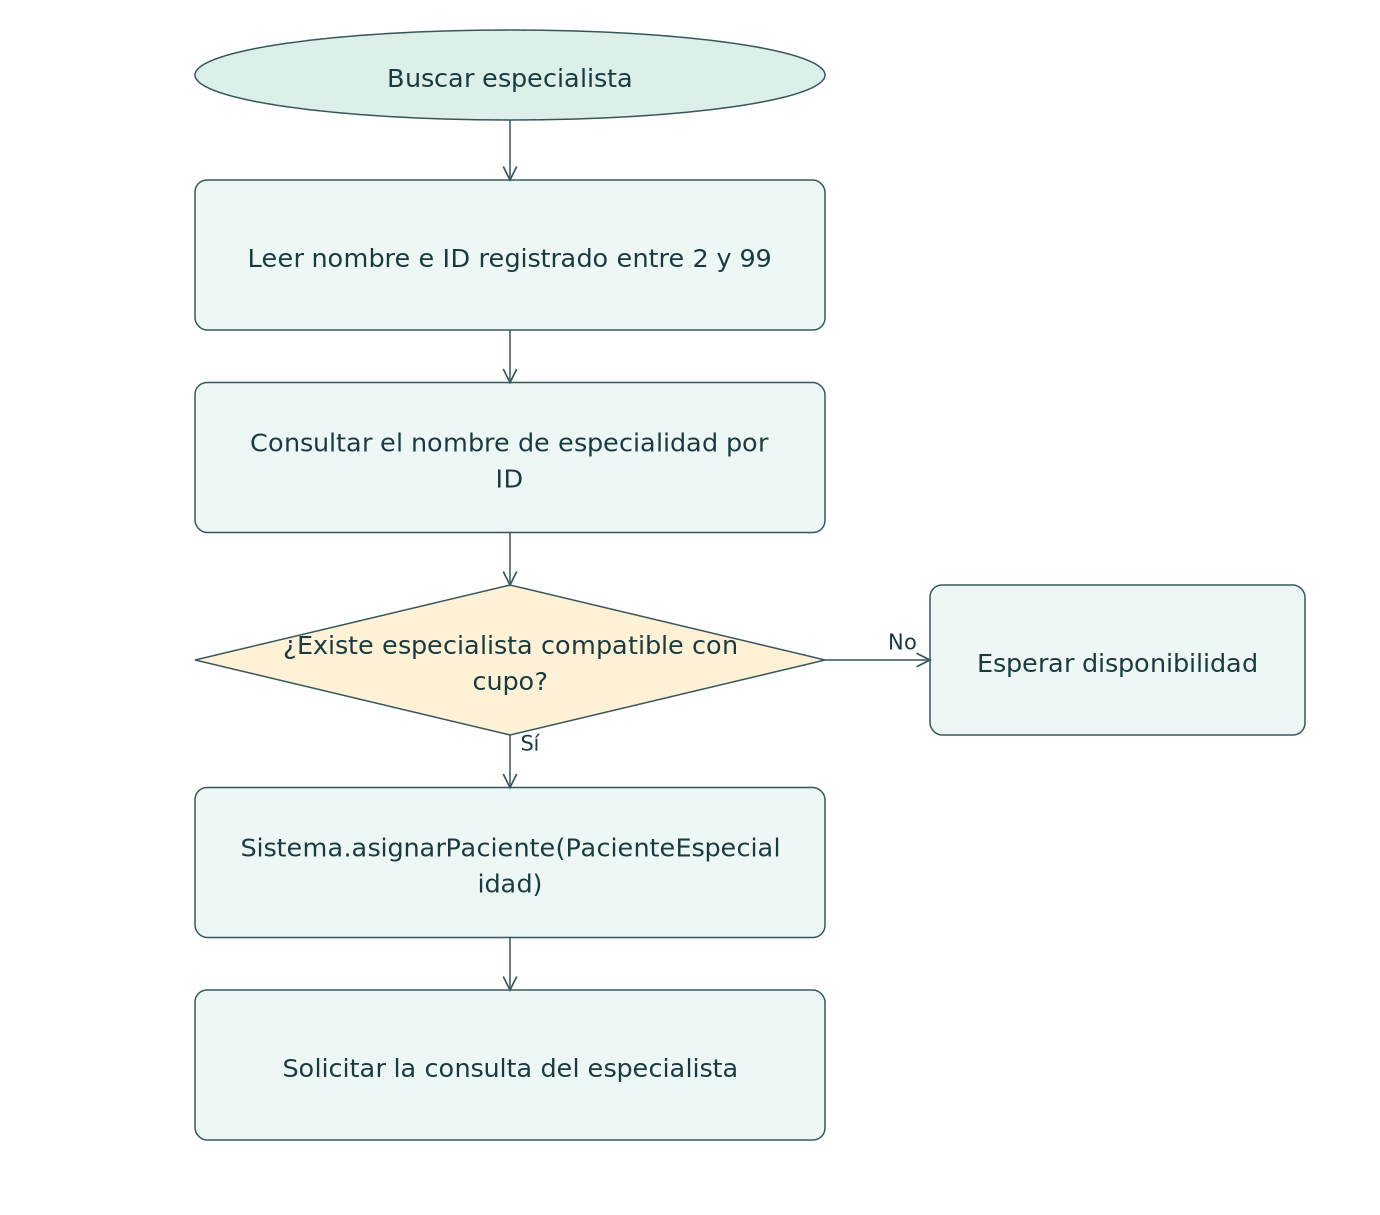

The diagram above was exported from draw.io. Its source (the exported page's mxGraphModel, read from the mxfile embedded in the PNG):
<mxGraphModel adaptiveColors="auto" page="1" pageWidth="920" pageHeight="810">
  <root>
    <mxCell id="0" />
    <mxCell id="1" parent="0" />
    <mxCell id="inicio" value="Buscar especialista" style="whiteSpace=wrap;html=1;fontFamily=DejaVu Sans;fontSize=15;strokeColor=#37565b;fillColor=#edf7f5;ellipse;" vertex="1" parent="1">
      <mxGeometry as="geometry" x="130" y="20" width="420" height="60" />
    </mxCell>
    <mxCell id="n0" value="Leer nombre e ID registrado entre 2 y 99" style="whiteSpace=wrap;html=1;fontFamily=DejaVu Sans;fontSize=15;strokeColor=#37565b;fillColor=#edf7f5;rounded=1;" vertex="1" parent="1">
      <mxGeometry as="geometry" x="130" y="120" width="420" height="100" />
    </mxCell>
    <mxCell id="n1" value="Consultar el nombre de especialidad por&lt;br&gt;ID" style="whiteSpace=wrap;html=1;fontFamily=DejaVu Sans;fontSize=15;strokeColor=#37565b;fillColor=#edf7f5;rounded=1;" vertex="1" parent="1">
      <mxGeometry as="geometry" x="130" y="255" width="420" height="100" />
    </mxCell>
    <mxCell id="n2" value="¿Existe especialista compatible con&lt;br&gt;cupo?" style="whiteSpace=wrap;html=1;fontFamily=DejaVu Sans;fontSize=15;strokeColor=#37565b;fillColor=#edf7f5;rhombus;" vertex="1" parent="1">
      <mxGeometry as="geometry" x="130" y="390" width="420" height="100" />
    </mxCell>
    <mxCell id="n3" value="Sistema.asignarPaciente(PacienteEspecial&lt;br&gt;idad)" style="whiteSpace=wrap;html=1;fontFamily=DejaVu Sans;fontSize=15;strokeColor=#37565b;fillColor=#edf7f5;rounded=1;" vertex="1" parent="1">
      <mxGeometry as="geometry" x="130" y="525" width="420" height="100" />
    </mxCell>
    <mxCell id="n4" value="Solicitar la consulta del especialista" style="whiteSpace=wrap;html=1;fontFamily=DejaVu Sans;fontSize=15;strokeColor=#37565b;fillColor=#edf7f5;rounded=1;" vertex="1" parent="1">
      <mxGeometry as="geometry" x="130" y="660" width="420" height="100" />
    </mxCell>
    <mxCell id="rechazo" value="Esperar disponibilidad" style="whiteSpace=wrap;html=1;fontFamily=DejaVu Sans;fontSize=15;strokeColor=#37565b;fillColor=#edf7f5;rounded=1;" vertex="1" parent="1">
      <mxGeometry as="geometry" x="620" y="390" width="250" height="100" />
    </mxCell>
    <mxCell id="edge0" value="" style="edgeStyle=orthogonalEdgeStyle;html=1;endArrow=open;" edge="1" source="inicio" target="n0" parent="1">
      <mxGeometry as="geometry" relative="1" />
    </mxCell>
    <mxCell id="edge1" value="" style="edgeStyle=orthogonalEdgeStyle;html=1;endArrow=open;" edge="1" source="n0" target="n1" parent="1">
      <mxGeometry as="geometry" relative="1" />
    </mxCell>
    <mxCell id="edge2" value="" style="edgeStyle=orthogonalEdgeStyle;html=1;endArrow=open;" edge="1" source="n1" target="n2" parent="1">
      <mxGeometry as="geometry" relative="1" />
    </mxCell>
    <mxCell id="edge3" value="Sí" style="edgeStyle=orthogonalEdgeStyle;html=1;endArrow=open;" edge="1" source="n2" target="n3" parent="1">
      <mxGeometry as="geometry" relative="1" />
    </mxCell>
    <mxCell id="edge4" value="No" style="edgeStyle=orthogonalEdgeStyle;html=1;endArrow=open;" edge="1" source="n2" target="rechazo" parent="1">
      <mxGeometry as="geometry" relative="1" />
    </mxCell>
    <mxCell id="edge5" value="" style="edgeStyle=orthogonalEdgeStyle;html=1;endArrow=open;" edge="1" source="n3" target="n4" parent="1">
      <mxGeometry as="geometry" relative="1" />
    </mxCell>
  </root>
</mxGraphModel>